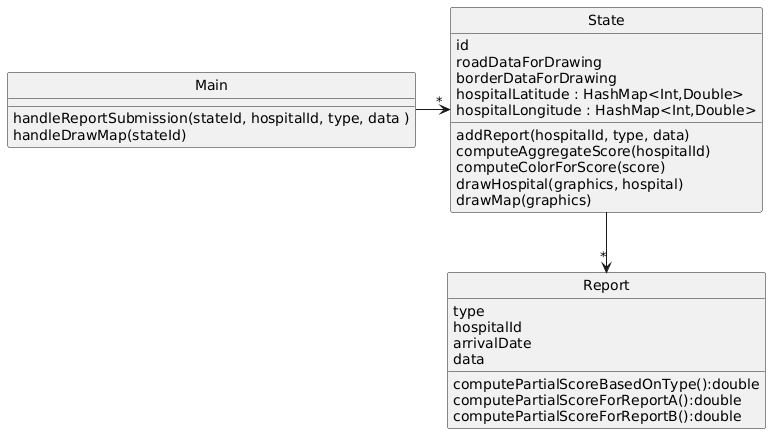

The diagram above was rendered by PlantUML. Its source (embedded in the PNG):
@startuml
skinparam style strictuml

class Main{
  handleReportSubmission(stateId, hospitalId, type, data )
  handleDrawMap(stateId)
}
class State {
  id
  roadDataForDrawing
  borderDataForDrawing
  hospitalLatitude : HashMap<Int,Double>
  hospitalLongitude : HashMap<Int,Double>
  addReport(hospitalId, type, data)
  computeAggregateScore(hospitalId)
  computeColorForScore(score)
  drawHospital(graphics, hospital)
  drawMap(graphics)
}

class Report {
  type
  hospitalId
  arrivalDate
  data
  computePartialScoreBasedOnType():double
  computePartialScoreForReportA():double
  computePartialScoreForReportB():double
}
Main-> "*" State
State--> "*" Report
@enduml